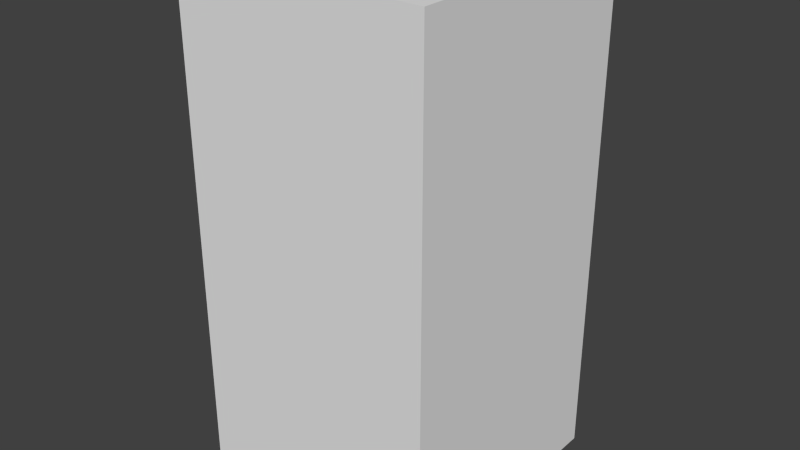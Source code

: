 # Source: blueMonsterEight.blend  (saved by Blender 2.68.0; exported with 4.5.12 LTS)
import bpy
from mathutils import Matrix  # noqa: F401  (used for matrix-valued properties, if any)

bpy.ops.wm.read_factory_settings(use_empty=True)
scene = bpy.context.scene
scene.name = 'Scene'

# ---- collections
col_collection_1 = bpy.data.collections.new('Collection 1'); scene.collection.children.link(col_collection_1)

# ---- world
world_world = bpy.data.worlds.new('World'); scene.world = world_world
world_world.color = (0.05088, 0.05088, 0.05088)
world_world.use_sun_shadow = False
world_world.sun_shadow_jitter_overblur = 0.0
world_world.cycles.sampling_method = 'MANUAL'
world_world.cycles.sample_map_resolution = 256

# ---- meshes
me_bluemonstereight = bpy.data.meshes.new('blueMonsterEight')
me_bluemonstereight.from_pydata([(-0.5, -0.5, -1.0), (-0.5, 0.5, -1.0), (0.5, 0.5, -1.0), (0.5, -0.5, -1.0), (-0.5, -0.5, 1.0), (-0.5, 0.5, 1.0), (0.5, 0.5, 1.0), (0.5, -0.5, 1.0)], [], [(4, 5, 1, 0), (5, 6, 2, 1), (6, 7, 3, 2), (7, 4, 0, 3), (0, 1, 2, 3), (7, 6, 5, 4)])
me_bluemonstereight.use_remesh_preserve_volume = False
me_bluemonstereight.use_remesh_preserve_attributes = False
me_bluemonstereight.use_mirror_vertex_groups = False
me_bluemonstereight.update()

# ---- objects
ob_bluemonstereight = bpy.data.objects.new('blueMonsterEight', me_bluemonstereight)

# ---- transforms, parenting, visibility, modifiers, constraints
ob_bluemonstereight.location = (0.0, 0.0, 0.0)
ob_bluemonstereight.lineart.crease_threshold = 0.0

# ---- collection membership
col_collection_1.objects.link(ob_bluemonstereight)

# ---- scene / render settings (as saved in the file)
scene.frame_start = 1; scene.frame_end = 250; scene.frame_set(1)
scene.render.engine = 'BLENDER_EEVEE_NEXT'
scene.render.image_settings.color_mode = 'RGB'
scene.render.image_settings.compression = 90
scene.render.resolution_percentage = 50
scene.render.dither_intensity = 0.0
scene.cycles.use_denoising = False
scene.cycles.samples = 10
scene.cycles.sampling_pattern = 'TABULATED_SOBOL'
scene.cycles.light_sampling_threshold = 0.0
scene.cycles.use_adaptive_sampling = False
scene.cycles.use_light_tree = False
scene.cycles.blur_glossy = 0.0
scene.cycles.volume_bounces = 1
scene.cycles.pixel_filter_type = 'GAUSSIAN'
scene.cycles.sample_clamp_indirect = 0.0
scene.view_settings.view_transform = 'Standard'
bpy.context.view_layer.update()

# ---- added for rendering (the .blend has no active camera and no usable light): camera, sun
cam_auto = bpy.data.cameras.new('AutoCamera')
cam_auto.lens = 50.0
cam_auto.sensor_width = 36.0
cam_auto.clip_end = 1000.0
ob_auto_camera = bpy.data.objects.new('AutoCamera', cam_auto)
scene.collection.objects.link(ob_auto_camera)
ob_auto_camera.location = (2.26633, -2.71959, 1.81306)
ob_auto_camera.rotation_euler = (1.09748, -7.21219e-08, 0.694738)
scene.camera = ob_auto_camera
light_auto_sun = bpy.data.lights.new('AutoSun', 'SUN')
light_auto_sun.energy = 3.0
light_auto_sun.angle = 0.0523599
ob_auto_sun = bpy.data.objects.new('AutoSun', light_auto_sun)
scene.collection.objects.link(ob_auto_sun)
ob_auto_sun.rotation_euler = (0.872665, 0.174533, 0.523599)
bpy.context.view_layer.update()
